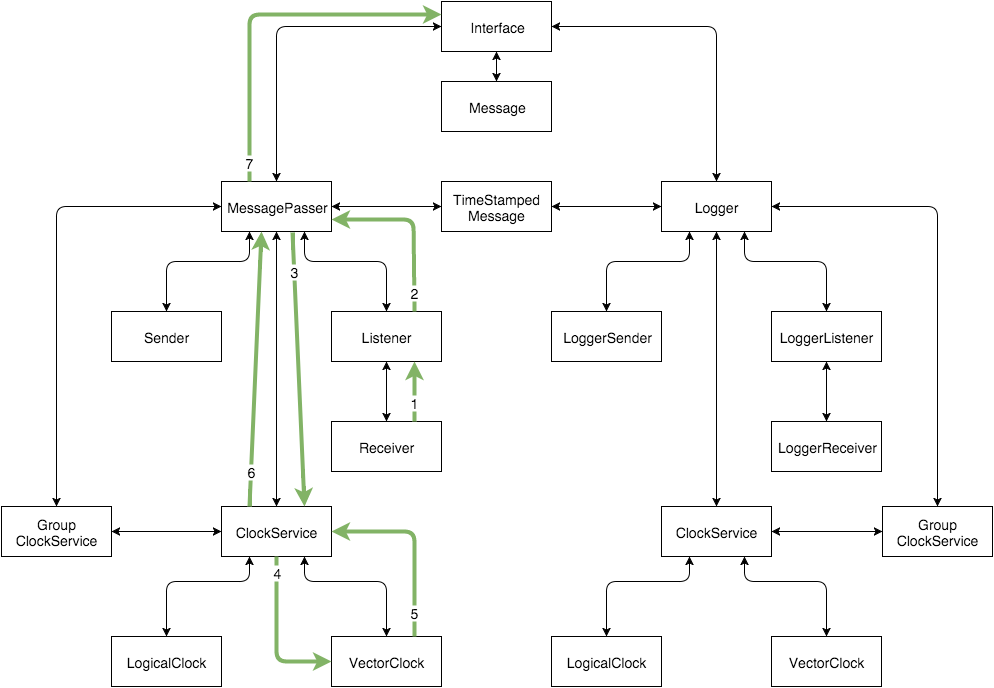

The diagram above was exported from draw.io. Its source (the exported page's mxGraphModel, read from the mxfile embedded in the PNG):
<mxGraphModel dx="1620" dy="1655" grid="1" gridSize="10" guides="1" tooltips="1" connect="1" arrows="1" fold="1" page="1" pageScale="1" pageWidth="826" pageHeight="1169" background="#ffffff" math="0">
  <root>
    <mxCell id="0" />
    <mxCell id="1" parent="0" />
    <mxCell id="3" value="&lt;div style=&quot;text-align: center&quot;&gt;&lt;span style=&quot;line-height: 1.2&quot;&gt;Interface&lt;/span&gt;&lt;/div&gt;" style="whiteSpace=wrap;html=1;strokeColor=#000000;strokeWidth=1;fillColor=none;fontSize=14;fontColor=#000000;align=center;" parent="1" vertex="1">
      <mxGeometry x="330" y="-10" width="110" height="50" as="geometry" />
    </mxCell>
    <mxCell id="4" value="&lt;div style=&quot;text-align: center&quot;&gt;&lt;span style=&quot;line-height: 1.2&quot;&gt;MessagePasser&lt;/span&gt;&lt;/div&gt;" style="whiteSpace=wrap;html=1;strokeColor=#000000;strokeWidth=1;fillColor=none;fontSize=14;fontColor=#000000;align=center;" parent="1" vertex="1">
      <mxGeometry x="110" y="170" width="110" height="50" as="geometry" />
    </mxCell>
    <mxCell id="5" value="&lt;div style=&quot;text-align: center&quot;&gt;&lt;span style=&quot;line-height: 1.2&quot;&gt;Sender&lt;/span&gt;&lt;/div&gt;" style="whiteSpace=wrap;html=1;strokeColor=#000000;strokeWidth=1;fillColor=none;fontSize=14;fontColor=#000000;align=center;" parent="1" vertex="1">
      <mxGeometry y="300" width="110" height="50" as="geometry" />
    </mxCell>
    <mxCell id="6" value="&lt;div style=&quot;text-align: center&quot;&gt;&lt;span style=&quot;line-height: 1.2&quot;&gt;Listener&lt;/span&gt;&lt;/div&gt;" style="whiteSpace=wrap;html=1;strokeColor=#000000;strokeWidth=1;fillColor=none;fontSize=14;fontColor=#000000;align=center;" parent="1" vertex="1">
      <mxGeometry x="220" y="300" width="110" height="50" as="geometry" />
    </mxCell>
    <mxCell id="7" value="&lt;div style=&quot;text-align: center&quot;&gt;&lt;span style=&quot;line-height: 1.2&quot;&gt;Receiver&lt;/span&gt;&lt;/div&gt;" style="whiteSpace=wrap;html=1;strokeColor=#000000;strokeWidth=1;fillColor=none;fontSize=14;fontColor=#000000;align=center;" parent="1" vertex="1">
      <mxGeometry x="220" y="410" width="110" height="50" as="geometry" />
    </mxCell>
    <mxCell id="10" value="" style="endArrow=classic;html=1;strokeColor=#000000;strokeWidth=1;fontSize=14;fontColor=#000000;exitX=0;exitY=0.5;entryX=0.5;entryY=0;startArrow=classic;startFill=1;" parent="1" source="3" target="4" edge="1">
      <mxGeometry width="50" height="50" relative="1" as="geometry">
        <mxPoint x="380" y="220" as="sourcePoint" />
        <mxPoint x="430" y="170" as="targetPoint" />
        <Array as="points">
          <mxPoint x="165" y="15" />
        </Array>
      </mxGeometry>
    </mxCell>
    <mxCell id="11" value="" style="endArrow=classic;html=1;strokeColor=#000000;strokeWidth=1;fontSize=14;fontColor=#000000;entryX=0.5;entryY=0;exitX=0.25;exitY=1;startArrow=classic;startFill=1;" parent="1" source="4" target="5" edge="1">
      <mxGeometry width="50" height="50" relative="1" as="geometry">
        <mxPoint x="50" y="260" as="sourcePoint" />
        <mxPoint x="100" y="210" as="targetPoint" />
        <Array as="points">
          <mxPoint x="138" y="250" />
          <mxPoint x="55" y="250" />
        </Array>
      </mxGeometry>
    </mxCell>
    <mxCell id="12" value="" style="endArrow=classic;html=1;strokeColor=#000000;strokeWidth=1;fontSize=14;fontColor=#000000;exitX=0.75;exitY=1;entryX=0.5;entryY=0;startArrow=classic;startFill=1;" parent="1" source="4" target="6" edge="1">
      <mxGeometry width="50" height="50" relative="1" as="geometry">
        <mxPoint x="280" y="260" as="sourcePoint" />
        <mxPoint x="330" y="210" as="targetPoint" />
        <Array as="points">
          <mxPoint x="193" y="250" />
          <mxPoint x="275" y="250" />
        </Array>
      </mxGeometry>
    </mxCell>
    <mxCell id="13" value="" style="endArrow=classic;html=1;strokeColor=#000000;strokeWidth=1;fontSize=14;fontColor=#000000;exitX=0.5;exitY=1;entryX=0.5;entryY=0;startArrow=classic;startFill=1;" parent="1" source="6" target="7" edge="1">
      <mxGeometry width="50" height="50" relative="1" as="geometry">
        <mxPoint x="80" y="440" as="sourcePoint" />
        <mxPoint x="130" y="390" as="targetPoint" />
      </mxGeometry>
    </mxCell>
    <mxCell id="14" value="&lt;div style=&quot;text-align: center&quot;&gt;&lt;span style=&quot;line-height: 1.2&quot;&gt;Logger&lt;/span&gt;&lt;/div&gt;" style="whiteSpace=wrap;html=1;strokeColor=#000000;strokeWidth=1;fillColor=none;fontSize=14;fontColor=#000000;align=center;" parent="1" vertex="1">
      <mxGeometry x="550" y="170" width="110" height="50" as="geometry" />
    </mxCell>
    <mxCell id="15" value="" style="endArrow=classic;html=1;strokeColor=#000000;strokeWidth=1;fontSize=14;fontColor=#000000;exitX=1;exitY=0.5;entryX=0.5;entryY=0;startArrow=classic;startFill=1;" parent="1" source="3" target="14" edge="1">
      <mxGeometry width="50" height="50" relative="1" as="geometry">
        <mxPoint x="540" y="350" as="sourcePoint" />
        <mxPoint x="590" y="300" as="targetPoint" />
        <Array as="points">
          <mxPoint x="605" y="15" />
        </Array>
      </mxGeometry>
    </mxCell>
    <mxCell id="16" value="&lt;div style=&quot;text-align: center&quot;&gt;&lt;span style=&quot;line-height: 1.2&quot;&gt;LoggerSender&lt;/span&gt;&lt;/div&gt;" style="whiteSpace=wrap;html=1;strokeColor=#000000;strokeWidth=1;fillColor=none;fontSize=14;fontColor=#000000;align=center;" parent="1" vertex="1">
      <mxGeometry x="440" y="300" width="110" height="50" as="geometry" />
    </mxCell>
    <mxCell id="17" value="&lt;div style=&quot;text-align: center&quot;&gt;&lt;span style=&quot;line-height: 1.2&quot;&gt;LoggerListener&lt;/span&gt;&lt;/div&gt;" style="whiteSpace=wrap;html=1;strokeColor=#000000;strokeWidth=1;fillColor=none;fontSize=14;fontColor=#000000;align=center;" parent="1" vertex="1">
      <mxGeometry x="660" y="300" width="110" height="50" as="geometry" />
    </mxCell>
    <mxCell id="18" value="&lt;div style=&quot;text-align: center&quot;&gt;&lt;span style=&quot;line-height: 1.2&quot;&gt;LoggerReceiver&lt;/span&gt;&lt;/div&gt;" style="whiteSpace=wrap;html=1;strokeColor=#000000;strokeWidth=1;fillColor=none;fontSize=14;fontColor=#000000;align=center;" parent="1" vertex="1">
      <mxGeometry x="660" y="410" width="110" height="50" as="geometry" />
    </mxCell>
    <mxCell id="19" value="" style="endArrow=classic;html=1;strokeColor=#000000;strokeWidth=1;fontSize=14;fontColor=#000000;exitX=0.5;exitY=1;entryX=0.5;entryY=0;startArrow=classic;startFill=1;" parent="1" source="17" target="18" edge="1">
      <mxGeometry x="688" y="350" width="50" height="50" as="geometry">
        <mxPoint x="523" y="440" as="sourcePoint" />
        <mxPoint x="573" y="390" as="targetPoint" />
      </mxGeometry>
    </mxCell>
    <mxCell id="20" value="" style="endArrow=classic;html=1;strokeColor=#000000;strokeWidth=1;fontSize=14;fontColor=#000000;exitX=0.25;exitY=1;entryX=0.5;entryY=0;startArrow=classic;startFill=1;" parent="1" source="14" target="16" edge="1">
      <mxGeometry width="50" height="50" relative="1" as="geometry">
        <mxPoint x="420" y="250" as="sourcePoint" />
        <mxPoint x="470" y="200" as="targetPoint" />
        <Array as="points">
          <mxPoint x="578" y="250" />
          <mxPoint x="495" y="250" />
        </Array>
      </mxGeometry>
    </mxCell>
    <mxCell id="21" value="" style="endArrow=classic;html=1;strokeColor=#000000;strokeWidth=1;fontSize=14;fontColor=#000000;exitX=0.75;exitY=1;entryX=0.5;entryY=0;startArrow=classic;startFill=1;" parent="1" source="14" target="17" edge="1">
      <mxGeometry width="50" height="50" relative="1" as="geometry">
        <mxPoint x="710" y="250" as="sourcePoint" />
        <mxPoint x="760" y="200" as="targetPoint" />
        <Array as="points">
          <mxPoint x="633" y="250" />
          <mxPoint x="715" y="250" />
        </Array>
      </mxGeometry>
    </mxCell>
    <mxCell id="22" value="&lt;div style=&quot;text-align: center&quot;&gt;&lt;span style=&quot;line-height: 1.2&quot;&gt;ClockService&lt;/span&gt;&lt;/div&gt;" style="whiteSpace=wrap;html=1;strokeColor=#000000;strokeWidth=1;fillColor=none;fontSize=14;fontColor=#000000;align=center;" parent="1" vertex="1">
      <mxGeometry x="110" y="495" width="110" height="50" as="geometry" />
    </mxCell>
    <mxCell id="24" value="&lt;div style=&quot;text-align: center&quot;&gt;&lt;span style=&quot;line-height: 1.2&quot;&gt;LogicalClock&lt;/span&gt;&lt;/div&gt;" style="whiteSpace=wrap;html=1;strokeColor=#000000;strokeWidth=1;fillColor=none;fontSize=14;fontColor=#000000;align=center;" parent="1" vertex="1">
      <mxGeometry y="625" width="110" height="50" as="geometry" />
    </mxCell>
    <mxCell id="25" value="&lt;div style=&quot;text-align: center&quot;&gt;VectorClock&lt;/div&gt;" style="whiteSpace=wrap;html=1;strokeColor=#000000;strokeWidth=1;fillColor=none;fontSize=14;fontColor=#000000;align=center;" parent="1" vertex="1">
      <mxGeometry x="220" y="625" width="110" height="50" as="geometry" />
    </mxCell>
    <mxCell id="26" value="" style="endArrow=classic;html=1;strokeColor=#000000;strokeWidth=1;fontSize=14;fontColor=#000000;exitX=0.25;exitY=1;entryX=0.5;entryY=0;startArrow=classic;startFill=1;" parent="1" source="22" target="24" edge="1">
      <mxGeometry width="50" height="50" relative="1" as="geometry">
        <mxPoint x="80" y="625" as="sourcePoint" />
        <mxPoint x="130" y="575" as="targetPoint" />
        <Array as="points">
          <mxPoint x="138" y="570" />
          <mxPoint x="55" y="570" />
        </Array>
      </mxGeometry>
    </mxCell>
    <mxCell id="27" value="" style="endArrow=classic;html=1;strokeColor=#000000;strokeWidth=1;fontSize=14;fontColor=#000000;exitX=0.75;exitY=1;entryX=0.5;entryY=0;startArrow=classic;startFill=1;" parent="1" source="22" target="25" edge="1">
      <mxGeometry width="50" height="50" relative="1" as="geometry">
        <mxPoint x="280" y="605" as="sourcePoint" />
        <mxPoint x="330" y="555" as="targetPoint" />
        <Array as="points">
          <mxPoint x="193" y="570" />
          <mxPoint x="275" y="570" />
        </Array>
      </mxGeometry>
    </mxCell>
    <mxCell id="28" value="" style="endArrow=classic;html=1;strokeColor=#000000;strokeWidth=1;fontSize=14;fontColor=#000000;exitX=0.5;exitY=1;entryX=0.5;entryY=0;startArrow=classic;startFill=1;" parent="1" source="4" target="22" edge="1">
      <mxGeometry width="50" height="50" relative="1" as="geometry">
        <mxPoint x="70" y="410" as="sourcePoint" />
        <mxPoint x="120" y="360" as="targetPoint" />
      </mxGeometry>
    </mxCell>
    <mxCell id="29" value="&lt;div style=&quot;text-align: center&quot;&gt;&lt;span style=&quot;line-height: 1.2&quot;&gt;ClockService&lt;/span&gt;&lt;/div&gt;" style="whiteSpace=wrap;html=1;strokeColor=#000000;strokeWidth=1;fillColor=none;fontSize=14;fontColor=#000000;align=center;" parent="1" vertex="1">
      <mxGeometry x="550" y="495" width="110" height="50" as="geometry" />
    </mxCell>
    <mxCell id="30" value="&lt;div style=&quot;text-align: center&quot;&gt;&lt;span style=&quot;line-height: 1.2&quot;&gt;LogicalClock&lt;/span&gt;&lt;/div&gt;" style="whiteSpace=wrap;html=1;strokeColor=#000000;strokeWidth=1;fillColor=none;fontSize=14;fontColor=#000000;align=center;" parent="1" vertex="1">
      <mxGeometry x="440" y="625" width="110" height="50" as="geometry" />
    </mxCell>
    <mxCell id="31" value="&lt;div style=&quot;text-align: center&quot;&gt;VectorClock&lt;/div&gt;" style="whiteSpace=wrap;html=1;strokeColor=#000000;strokeWidth=1;fillColor=none;fontSize=14;fontColor=#000000;align=center;" parent="1" vertex="1">
      <mxGeometry x="660" y="625" width="110" height="50" as="geometry" />
    </mxCell>
    <mxCell id="32" value="" style="endArrow=classic;html=1;strokeColor=#000000;strokeWidth=1;fontSize=14;fontColor=#000000;exitX=0.25;exitY=1;entryX=0.5;entryY=0;startArrow=classic;startFill=1;" parent="1" source="29" target="30" edge="1">
      <mxGeometry x="495" y="520" width="50" height="50" as="geometry">
        <mxPoint x="520" y="625" as="sourcePoint" />
        <mxPoint x="570" y="575" as="targetPoint" />
        <Array as="points">
          <mxPoint x="578" y="570" />
          <mxPoint x="495" y="570" />
        </Array>
      </mxGeometry>
    </mxCell>
    <mxCell id="33" value="" style="endArrow=classic;html=1;strokeColor=#000000;strokeWidth=1;fontSize=14;fontColor=#000000;exitX=0.75;exitY=1;entryX=0.5;entryY=0;startArrow=classic;startFill=1;" parent="1" source="29" target="31" edge="1">
      <mxGeometry x="660" y="520" width="50" height="50" as="geometry">
        <mxPoint x="720" y="605" as="sourcePoint" />
        <mxPoint x="770" y="555" as="targetPoint" />
        <Array as="points">
          <mxPoint x="633" y="570" />
          <mxPoint x="715" y="570" />
        </Array>
      </mxGeometry>
    </mxCell>
    <mxCell id="34" value="" style="endArrow=classic;html=1;strokeColor=#000000;strokeWidth=1;fontSize=14;fontColor=#000000;exitX=0.5;exitY=1;entryX=0.5;entryY=0;startArrow=classic;startFill=1;" parent="1" source="14" target="29" edge="1">
      <mxGeometry width="50" height="50" relative="1" as="geometry">
        <mxPoint x="550" y="460" as="sourcePoint" />
        <mxPoint x="600" y="410" as="targetPoint" />
      </mxGeometry>
    </mxCell>
    <mxCell id="40" value="&lt;div style=&quot;text-align: center&quot;&gt;&lt;span style=&quot;line-height: 1.2&quot;&gt;Message&lt;/span&gt;&lt;br&gt;&lt;/div&gt;" style="whiteSpace=wrap;html=1;strokeColor=#000000;strokeWidth=1;fillColor=none;fontSize=14;fontColor=#000000;align=center;" parent="1" vertex="1">
      <mxGeometry x="330" y="70" width="110" height="50" as="geometry" />
    </mxCell>
    <mxCell id="41" value="" style="endArrow=classic;html=1;strokeColor=#000000;strokeWidth=1;fontSize=14;fontColor=#000000;entryX=0.5;entryY=1;exitX=0.5;exitY=0;startArrow=classic;startFill=1;" parent="1" source="40" target="3" edge="1">
      <mxGeometry width="50" height="50" relative="1" as="geometry">
        <mxPoint x="370" y="280" as="sourcePoint" />
        <mxPoint x="420" y="230" as="targetPoint" />
      </mxGeometry>
    </mxCell>
    <mxCell id="42" value="&lt;div style=&quot;text-align: center&quot;&gt;&lt;span style=&quot;line-height: 1.2&quot;&gt;TimeStamped&lt;/span&gt;&lt;/div&gt;&lt;div style=&quot;text-align: center&quot;&gt;&lt;span style=&quot;line-height: 1.2&quot;&gt;Message&lt;/span&gt;&lt;/div&gt;" style="whiteSpace=wrap;html=1;strokeColor=#000000;strokeWidth=1;fillColor=none;fontSize=14;fontColor=#000000;align=center;" parent="1" vertex="1">
      <mxGeometry x="330" y="170" width="110" height="50" as="geometry" />
    </mxCell>
    <mxCell id="43" value="" style="endArrow=classic;html=1;strokeColor=#000000;strokeWidth=1;fontSize=14;fontColor=#000000;entryX=0;entryY=0.5;exitX=1;exitY=0.5;startArrow=classic;startFill=1;" parent="1" source="4" target="42" edge="1">
      <mxGeometry width="50" height="50" relative="1" as="geometry">
        <mxPoint x="270" y="230" as="sourcePoint" />
        <mxPoint x="320" y="180" as="targetPoint" />
      </mxGeometry>
    </mxCell>
    <mxCell id="44" value="" style="endArrow=classic;html=1;strokeColor=#000000;strokeWidth=1;fontSize=14;fontColor=#000000;entryX=0;entryY=0.5;exitX=1;exitY=0.5;startArrow=classic;startFill=1;" parent="1" source="42" target="14" edge="1">
      <mxGeometry width="50" height="50" relative="1" as="geometry">
        <mxPoint x="480" y="230" as="sourcePoint" />
        <mxPoint x="530" y="180" as="targetPoint" />
      </mxGeometry>
    </mxCell>
    <mxCell id="45" value="&lt;div style=&quot;text-align: center&quot;&gt;Group&lt;/div&gt;&lt;div style=&quot;text-align: center&quot;&gt;ClockService&lt;/div&gt;" style="whiteSpace=wrap;html=1;strokeColor=#000000;strokeWidth=1;fillColor=none;fontSize=14;fontColor=#000000;align=center;" parent="1" vertex="1">
      <mxGeometry x="-110" y="495" width="110" height="50" as="geometry" />
    </mxCell>
    <mxCell id="46" value="" style="endArrow=classic;html=1;strokeColor=#000000;strokeWidth=1;fontSize=14;fontColor=#000000;entryX=0;entryY=0.5;exitX=0.5;exitY=0;startArrow=classic;startFill=1;" parent="1" source="45" target="4" edge="1">
      <mxGeometry width="50" height="50" relative="1" as="geometry">
        <mxPoint x="20" y="500" as="sourcePoint" />
        <mxPoint x="70" y="450" as="targetPoint" />
        <Array as="points">
          <mxPoint x="-55" y="195" />
        </Array>
      </mxGeometry>
    </mxCell>
    <mxCell id="47" value="" style="endArrow=classic;html=1;strokeColor=#000000;strokeWidth=1;fontSize=14;fontColor=#000000;exitX=1;exitY=0.5;entryX=0;entryY=0.5;startArrow=classic;startFill=1;" parent="1" source="45" target="22" edge="1">
      <mxGeometry width="50" height="50" relative="1" as="geometry">
        <mxPoint x="30" y="540" as="sourcePoint" />
        <mxPoint x="80" y="490" as="targetPoint" />
      </mxGeometry>
    </mxCell>
    <mxCell id="48" value="&lt;div style=&quot;text-align: center&quot;&gt;Group&lt;/div&gt;&lt;div style=&quot;text-align: center&quot;&gt;ClockService&lt;/div&gt;" style="whiteSpace=wrap;html=1;strokeColor=#000000;strokeWidth=1;fillColor=none;fontSize=14;fontColor=#000000;align=center;" parent="1" vertex="1">
      <mxGeometry x="771" y="495" width="110" height="50" as="geometry" />
    </mxCell>
    <mxCell id="49" value="" style="endArrow=classic;html=1;strokeColor=#000000;strokeWidth=1;fontSize=14;fontColor=#000000;exitX=1;exitY=0.5;entryX=0;entryY=0.5;startArrow=classic;startFill=1;" parent="1" source="29" target="48" edge="1">
      <mxGeometry width="50" height="50" relative="1" as="geometry">
        <mxPoint x="690" y="550" as="sourcePoint" />
        <mxPoint x="740" y="500" as="targetPoint" />
      </mxGeometry>
    </mxCell>
    <mxCell id="50" value="" style="endArrow=classic;html=1;strokeColor=#000000;strokeWidth=1;fontSize=14;fontColor=#000000;exitX=1;exitY=0.5;entryX=0.5;entryY=0;startArrow=classic;startFill=1;" parent="1" source="14" target="48" edge="1">
      <mxGeometry width="50" height="50" relative="1" as="geometry">
        <mxPoint x="820" y="290" as="sourcePoint" />
        <mxPoint x="870" y="240" as="targetPoint" />
        <Array as="points">
          <mxPoint x="826" y="195" />
        </Array>
      </mxGeometry>
    </mxCell>
    <mxCell id="51" value="" style="endArrow=classic;html=1;strokeWidth=4;fontSize=14;fontColor=#000000;plain-green;exitX=0.75;exitY=0;entryX=0.75;entryY=1;" edge="1" parent="1" source="7" target="6">
      <mxGeometry x="370" y="366" width="50" height="50" as="geometry">
        <mxPoint x="370" y="366" as="sourcePoint" />
        <mxPoint x="370" y="426" as="targetPoint" />
      </mxGeometry>
    </mxCell>
    <mxCell id="52" value="1" style="text;html=1;resizable=0;points=[];;align=center;verticalAlign=middle;labelBackgroundColor=#ffffff;fontSize=14;fontColor=#000000;" vertex="1" connectable="0" parent="51">
      <mxGeometry x="-0.0667" y="4" relative="1" as="geometry">
        <mxPoint x="3" y="8" as="offset" />
      </mxGeometry>
    </mxCell>
    <mxCell id="53" value="" style="endArrow=classic;html=1;strokeWidth=4;fontSize=14;fontColor=#000000;plain-green;exitX=0.75;exitY=0;entryX=1;entryY=0.75;" edge="1" parent="1" source="6" target="4">
      <mxGeometry x="380" y="376" width="50" height="50" as="geometry">
        <mxPoint x="312.33333333333326" y="420.33333333333326" as="sourcePoint" />
        <mxPoint x="312.33333333333326" y="360.33333333333326" as="targetPoint" />
        <Array as="points">
          <mxPoint x="302" y="208" />
        </Array>
      </mxGeometry>
    </mxCell>
    <mxCell id="54" value="2" style="text;html=1;resizable=0;points=[];;align=center;verticalAlign=middle;labelBackgroundColor=#ffffff;fontSize=14;fontColor=#000000;" vertex="1" connectable="0" parent="53">
      <mxGeometry x="-0.0667" y="4" relative="1" as="geometry">
        <mxPoint x="4" y="61" as="offset" />
      </mxGeometry>
    </mxCell>
    <mxCell id="55" value="" style="endArrow=classic;html=1;strokeWidth=4;fontSize=14;fontColor=#000000;plain-green;exitX=0.645;exitY=1.02;entryX=0.75;entryY=0;exitPerimeter=0;" edge="1" parent="1" source="4" target="22">
      <mxGeometry x="390" y="386" width="50" height="50" as="geometry">
        <mxPoint x="313" y="310" as="sourcePoint" />
        <mxPoint x="230" y="218" as="targetPoint" />
        <Array as="points" />
      </mxGeometry>
    </mxCell>
    <mxCell id="56" value="3" style="text;html=1;resizable=0;points=[];;align=center;verticalAlign=middle;labelBackgroundColor=#ffffff;fontSize=14;fontColor=#000000;" vertex="1" connectable="0" parent="55">
      <mxGeometry x="-0.0667" y="4" relative="1" as="geometry">
        <mxPoint x="-8" y="-89" as="offset" />
      </mxGeometry>
    </mxCell>
    <mxCell id="57" value="" style="endArrow=classic;html=1;strokeWidth=4;fontSize=14;fontColor=#000000;plain-green;exitX=0.25;exitY=0;entryX=0.361;entryY=1.007;entryPerimeter=0;" edge="1" parent="1" source="22" target="4">
      <mxGeometry x="400" y="396" width="50" height="50" as="geometry">
        <mxPoint x="191" y="231" as="sourcePoint" />
        <mxPoint x="202.33333333333326" y="505" as="targetPoint" />
        <Array as="points" />
      </mxGeometry>
    </mxCell>
    <mxCell id="58" value="6" style="text;html=1;resizable=0;points=[];;align=center;verticalAlign=middle;labelBackgroundColor=#ffffff;fontSize=14;fontColor=#000000;" vertex="1" connectable="0" parent="57">
      <mxGeometry x="-0.0667" y="4" relative="1" as="geometry">
        <mxPoint y="93" as="offset" />
      </mxGeometry>
    </mxCell>
    <mxCell id="59" value="" style="endArrow=classic;html=1;strokeWidth=4;fontSize=14;fontColor=#000000;plain-green;exitX=0.5;exitY=1;entryX=0;entryY=0.5;" edge="1" parent="1" source="22" target="25">
      <mxGeometry x="400" y="396" width="50" height="50" as="geometry">
        <mxPoint x="191" y="231" as="sourcePoint" />
        <mxPoint x="203" y="505" as="targetPoint" />
        <Array as="points">
          <mxPoint x="165" y="650" />
        </Array>
      </mxGeometry>
    </mxCell>
    <mxCell id="60" value="4" style="text;html=1;resizable=0;points=[];;align=center;verticalAlign=middle;labelBackgroundColor=#ffffff;fontSize=14;fontColor=#000000;" vertex="1" connectable="0" parent="59">
      <mxGeometry x="-0.0667" y="4" relative="1" as="geometry">
        <mxPoint x="-4" y="-60" as="offset" />
      </mxGeometry>
    </mxCell>
    <mxCell id="61" value="" style="endArrow=classic;html=1;strokeWidth=4;fontSize=14;fontColor=#000000;plain-green;exitX=0.75;exitY=0;entryX=1;entryY=0.5;" edge="1" parent="1" source="25" target="22">
      <mxGeometry x="410" y="406" width="50" height="50" as="geometry">
        <mxPoint x="175" y="555" as="sourcePoint" />
        <mxPoint x="230" y="660" as="targetPoint" />
        <Array as="points">
          <mxPoint x="303" y="520" />
        </Array>
      </mxGeometry>
    </mxCell>
    <mxCell id="62" value="5" style="text;html=1;resizable=0;points=[];;align=center;verticalAlign=middle;labelBackgroundColor=#ffffff;fontSize=14;fontColor=#000000;" vertex="1" connectable="0" parent="61">
      <mxGeometry x="-0.0667" y="4" relative="1" as="geometry">
        <mxPoint x="3" y="63" as="offset" />
      </mxGeometry>
    </mxCell>
    <mxCell id="63" value="" style="endArrow=classic;html=1;strokeWidth=4;fontSize=14;fontColor=#000000;plain-green;exitX=0.25;exitY=0;entryX=0;entryY=0.25;" edge="1" parent="1" source="4" target="3">
      <mxGeometry x="410" y="406" width="50" height="50" as="geometry">
        <mxPoint x="148" y="505" as="sourcePoint" />
        <mxPoint x="160" y="230" as="targetPoint" />
        <Array as="points">
          <mxPoint x="138" y="3" />
        </Array>
      </mxGeometry>
    </mxCell>
    <mxCell id="64" value="7" style="text;html=1;resizable=0;points=[];;align=center;verticalAlign=middle;labelBackgroundColor=#ffffff;fontSize=14;fontColor=#000000;" vertex="1" connectable="0" parent="63">
      <mxGeometry x="-0.0667" y="4" relative="1" as="geometry">
        <mxPoint x="-2" y="151" as="offset" />
      </mxGeometry>
    </mxCell>
  </root>
</mxGraphModel>